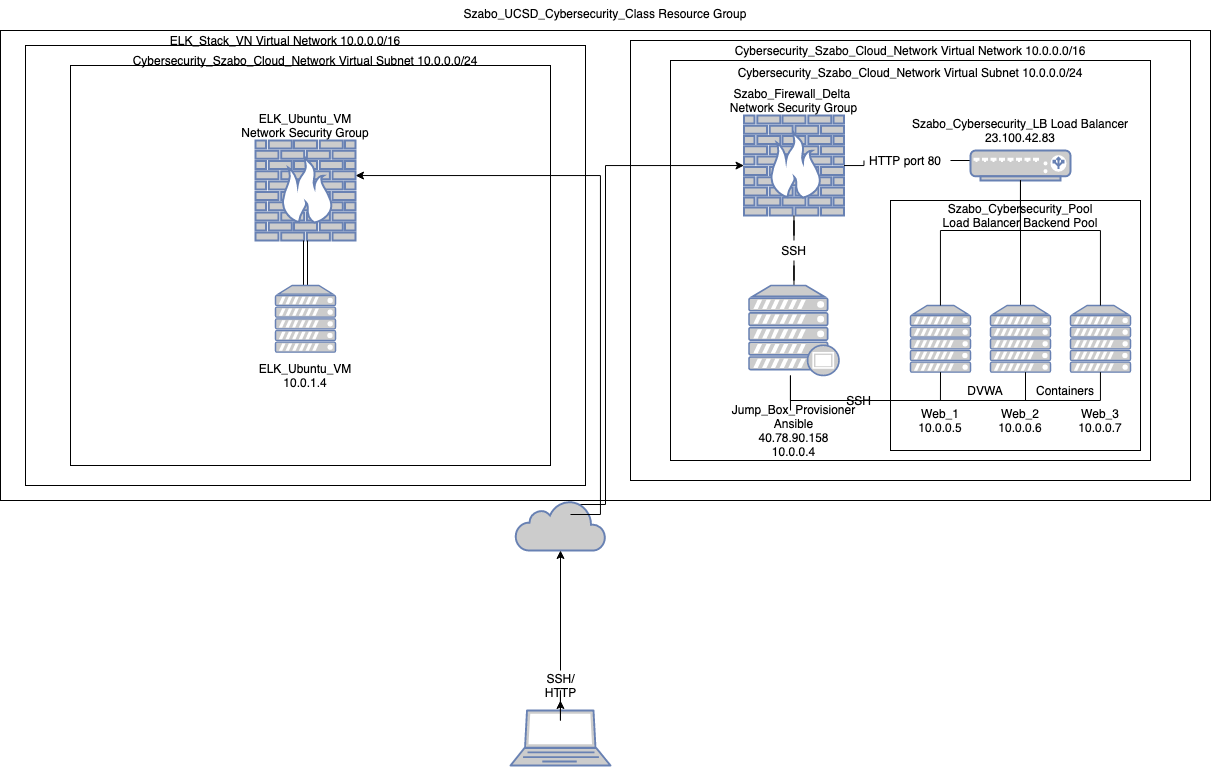

The diagram above was exported from draw.io. Its source (the exported page's mxGraphModel, read from the mxfile embedded in the PNG):
<mxGraphModel dx="2213" dy="1476" grid="1" gridSize="10" guides="1" tooltips="1" connect="1" arrows="1" fold="1" page="1" pageScale="1" pageWidth="1100" pageHeight="850" math="0" shadow="0">
  <root>
    <mxCell id="0" />
    <mxCell id="1" parent="0" />
    <mxCell id="CRCkr_mywI6rVdv1bySi-1" value="" style="whiteSpace=wrap;html=1;fillColor=none;strokeWidth=1;" vertex="1" parent="1">
      <mxGeometry x="-140" y="10" width="1210" height="470" as="geometry" />
    </mxCell>
    <mxCell id="QaTTCU6c3K-7KS-Iw3ns-6" value="" style="whiteSpace=wrap;html=1;fillColor=none;strokeWidth=1;" parent="1" vertex="1">
      <mxGeometry x="490" y="20" width="560" height="440" as="geometry" />
    </mxCell>
    <mxCell id="QaTTCU6c3K-7KS-Iw3ns-8" value="" style="whiteSpace=wrap;html=1;strokeColor=#000000;strokeWidth=1;fillColor=none;fontColor=#000000;" parent="1" vertex="1">
      <mxGeometry x="530" y="40" width="480" height="400" as="geometry" />
    </mxCell>
    <mxCell id="QaTTCU6c3K-7KS-Iw3ns-24" value="" style="whiteSpace=wrap;html=1;strokeColor=#000000;strokeWidth=1;fillColor=none;fontFamily=Helvetica;fontColor=#000000;" parent="1" vertex="1">
      <mxGeometry x="750" y="180" width="250" height="250" as="geometry" />
    </mxCell>
    <mxCell id="QaTTCU6c3K-7KS-Iw3ns-21" value="" style="edgeStyle=orthogonalEdgeStyle;rounded=0;orthogonalLoop=1;jettySize=auto;html=1;fontFamily=Helvetica;fontColor=#000000;exitX=0.5;exitY=0.08;exitDx=0;exitDy=0;exitPerimeter=0;" parent="1" source="QaTTCU6c3K-7KS-Iw3ns-1" target="QaTTCU6c3K-7KS-Iw3ns-11" edge="1">
      <mxGeometry relative="1" as="geometry">
        <Array as="points">
          <mxPoint x="465" y="484" />
          <mxPoint x="465" y="145" />
        </Array>
      </mxGeometry>
    </mxCell>
    <mxCell id="QaTTCU6c3K-7KS-Iw3ns-1" value="" style="html=1;outlineConnect=0;fillColor=#CCCCCC;strokeColor=#6881B3;gradientColor=none;gradientDirection=north;strokeWidth=2;shape=mxgraph.networks.cloud;fontColor=#ffffff;" parent="1" vertex="1">
      <mxGeometry x="375" y="480" width="90" height="50" as="geometry" />
    </mxCell>
    <mxCell id="QaTTCU6c3K-7KS-Iw3ns-4" value="" style="edgeStyle=orthogonalEdgeStyle;rounded=0;orthogonalLoop=1;jettySize=auto;html=1;" parent="1" source="QaTTCU6c3K-7KS-Iw3ns-5" target="QaTTCU6c3K-7KS-Iw3ns-1" edge="1">
      <mxGeometry relative="1" as="geometry" />
    </mxCell>
    <mxCell id="QaTTCU6c3K-7KS-Iw3ns-2" value="" style="fontColor=#0066CC;verticalAlign=top;verticalLabelPosition=bottom;labelPosition=center;align=center;html=1;outlineConnect=0;fillColor=#CCCCCC;strokeColor=#6881B3;gradientColor=none;gradientDirection=north;strokeWidth=2;shape=mxgraph.networks.laptop;" parent="1" vertex="1">
      <mxGeometry x="370" y="690" width="100" height="55" as="geometry" />
    </mxCell>
    <mxCell id="QaTTCU6c3K-7KS-Iw3ns-7" value="Szabo_UCSD_Cybersecurity_Class Resource Group&#10;" style="text;resizable=0;autosize=1;align=center;verticalAlign=middle;points=[];rounded=0;" parent="1" vertex="1">
      <mxGeometry x="270" y="-20" width="390" height="40" as="geometry" />
    </mxCell>
    <mxCell id="QaTTCU6c3K-7KS-Iw3ns-9" value="Cybersecurity_Szabo_Cloud_Network Virtual Network 10.0.0.0/16" style="text;resizable=0;autosize=1;align=center;verticalAlign=middle;points=[];rounded=0;fontFamily=Helvetica;" parent="1" vertex="1">
      <mxGeometry x="585" y="20" width="370" height="20" as="geometry" />
    </mxCell>
    <mxCell id="QaTTCU6c3K-7KS-Iw3ns-5" value="SSH/&lt;br&gt;HTTP" style="text;html=1;resizable=0;autosize=1;align=center;verticalAlign=middle;points=[];fillColor=none;strokeColor=none;rounded=0;" parent="1" vertex="1">
      <mxGeometry x="395" y="650" width="50" height="30" as="geometry" />
    </mxCell>
    <mxCell id="QaTTCU6c3K-7KS-Iw3ns-10" value="" style="edgeStyle=orthogonalEdgeStyle;rounded=0;orthogonalLoop=1;jettySize=auto;html=1;" parent="1" source="QaTTCU6c3K-7KS-Iw3ns-2" target="QaTTCU6c3K-7KS-Iw3ns-5" edge="1">
      <mxGeometry relative="1" as="geometry">
        <mxPoint x="420" y="690" as="sourcePoint" />
        <mxPoint x="420" y="610" as="targetPoint" />
      </mxGeometry>
    </mxCell>
    <mxCell id="QaTTCU6c3K-7KS-Iw3ns-20" value="" style="edgeStyle=orthogonalEdgeStyle;rounded=0;orthogonalLoop=1;jettySize=auto;html=1;fontFamily=Helvetica;fontColor=#000000;endArrow=none;endFill=0;" parent="1" source="QaTTCU6c3K-7KS-Iw3ns-52" target="QaTTCU6c3K-7KS-Iw3ns-13" edge="1">
      <mxGeometry relative="1" as="geometry" />
    </mxCell>
    <mxCell id="QaTTCU6c3K-7KS-Iw3ns-30" value="" style="edgeStyle=orthogonalEdgeStyle;rounded=0;orthogonalLoop=1;jettySize=auto;html=1;fontFamily=Helvetica;fontColor=#000000;endArrow=none;endFill=0;" parent="1" source="QaTTCU6c3K-7KS-Iw3ns-42" target="QaTTCU6c3K-7KS-Iw3ns-12" edge="1">
      <mxGeometry relative="1" as="geometry">
        <mxPoint x="773.5" y="225" as="targetPoint" />
      </mxGeometry>
    </mxCell>
    <mxCell id="QaTTCU6c3K-7KS-Iw3ns-11" value="" style="fontColor=#0066CC;verticalAlign=top;verticalLabelPosition=bottom;labelPosition=center;align=center;html=1;outlineConnect=0;fillColor=#CCCCCC;strokeColor=#6881B3;gradientColor=none;gradientDirection=north;strokeWidth=2;shape=mxgraph.networks.firewall;" parent="1" vertex="1">
      <mxGeometry x="603.5" y="95" width="100" height="100" as="geometry" />
    </mxCell>
    <mxCell id="QaTTCU6c3K-7KS-Iw3ns-12" value="" style="fontColor=#0066CC;verticalAlign=top;verticalLabelPosition=bottom;labelPosition=center;align=center;html=1;outlineConnect=0;fillColor=#CCCCCC;strokeColor=#6881B3;gradientColor=none;gradientDirection=north;strokeWidth=2;shape=mxgraph.networks.load_balancer;" parent="1" vertex="1">
      <mxGeometry x="830" y="130" width="100" height="30" as="geometry" />
    </mxCell>
    <mxCell id="QaTTCU6c3K-7KS-Iw3ns-13" value="" style="fontColor=#0066CC;verticalAlign=top;verticalLabelPosition=bottom;labelPosition=center;align=center;html=1;outlineConnect=0;fillColor=#CCCCCC;strokeColor=#6881B3;gradientColor=none;gradientDirection=north;strokeWidth=2;shape=mxgraph.networks.proxy_server;" parent="1" vertex="1">
      <mxGeometry x="608.5" y="265" width="90" height="90" as="geometry" />
    </mxCell>
    <mxCell id="QaTTCU6c3K-7KS-Iw3ns-14" value="" style="fontColor=#0066CC;verticalAlign=top;verticalLabelPosition=bottom;labelPosition=center;align=center;html=1;outlineConnect=0;fillColor=#CCCCCC;strokeColor=#6881B3;gradientColor=none;gradientDirection=north;strokeWidth=2;shape=mxgraph.networks.server;" parent="1" vertex="1">
      <mxGeometry x="770" y="285" width="60" height="66.67" as="geometry" />
    </mxCell>
    <mxCell id="QaTTCU6c3K-7KS-Iw3ns-38" value="" style="edgeStyle=orthogonalEdgeStyle;rounded=0;orthogonalLoop=1;jettySize=auto;html=1;endArrow=none;endFill=0;fontFamily=Helvetica;fontColor=#000000;" parent="1" source="QaTTCU6c3K-7KS-Iw3ns-17" target="QaTTCU6c3K-7KS-Iw3ns-12" edge="1">
      <mxGeometry relative="1" as="geometry">
        <mxPoint x="880" y="205" as="targetPoint" />
      </mxGeometry>
    </mxCell>
    <mxCell id="QaTTCU6c3K-7KS-Iw3ns-17" value="" style="fontColor=#0066CC;verticalAlign=top;verticalLabelPosition=bottom;labelPosition=center;align=center;html=1;outlineConnect=0;fillColor=#CCCCCC;strokeColor=#6881B3;gradientColor=none;gradientDirection=north;strokeWidth=2;shape=mxgraph.networks.server;" parent="1" vertex="1">
      <mxGeometry x="850" y="285" width="60" height="66.67" as="geometry" />
    </mxCell>
    <mxCell id="QaTTCU6c3K-7KS-Iw3ns-18" value="" style="fontColor=#0066CC;verticalAlign=top;verticalLabelPosition=bottom;labelPosition=center;align=center;html=1;outlineConnect=0;fillColor=#CCCCCC;strokeColor=#6881B3;gradientColor=none;gradientDirection=north;strokeWidth=2;shape=mxgraph.networks.server;" parent="1" vertex="1">
      <mxGeometry x="930" y="285" width="60" height="66.67" as="geometry" />
    </mxCell>
    <mxCell id="QaTTCU6c3K-7KS-Iw3ns-19" value="Szabo_Firewall_Delta &#10;Network Security Group" style="text;resizable=0;autosize=1;align=center;verticalAlign=middle;points=[];rounded=0;fontFamily=Helvetica;" parent="1" vertex="1">
      <mxGeometry x="583.5" y="65" width="140" height="30" as="geometry" />
    </mxCell>
    <mxCell id="QaTTCU6c3K-7KS-Iw3ns-33" value="" style="edgeStyle=orthogonalEdgeStyle;rounded=0;orthogonalLoop=1;jettySize=auto;html=1;fontFamily=Helvetica;fontColor=#000000;endArrow=none;endFill=0;" parent="1" source="QaTTCU6c3K-7KS-Iw3ns-18" edge="1">
      <mxGeometry relative="1" as="geometry">
        <mxPoint x="896" y="361.66999999999996" as="sourcePoint" />
        <mxPoint x="650" y="390" as="targetPoint" />
        <Array as="points">
          <mxPoint x="960" y="380" />
          <mxPoint x="650" y="380" />
        </Array>
      </mxGeometry>
    </mxCell>
    <mxCell id="QaTTCU6c3K-7KS-Iw3ns-25" value="Szabo_Cybersecurity_Pool &#10;Load Balancer Backend Pool" style="text;resizable=0;autosize=1;align=center;verticalAlign=middle;points=[];rounded=0;fontFamily=Helvetica;" parent="1" vertex="1">
      <mxGeometry x="795" y="180" width="170" height="30" as="geometry" />
    </mxCell>
    <mxCell id="QaTTCU6c3K-7KS-Iw3ns-36" value="" style="edgeStyle=orthogonalEdgeStyle;rounded=0;orthogonalLoop=1;jettySize=auto;html=1;fontFamily=Helvetica;fontColor=#000000;endArrow=none;endFill=0;" parent="1" target="QaTTCU6c3K-7KS-Iw3ns-13" edge="1">
      <mxGeometry relative="1" as="geometry">
        <mxPoint x="800" y="351.66999999999996" as="sourcePoint" />
        <mxPoint x="650" y="390" as="targetPoint" />
        <Array as="points">
          <mxPoint x="800" y="380" />
          <mxPoint x="650" y="380" />
        </Array>
      </mxGeometry>
    </mxCell>
    <mxCell id="QaTTCU6c3K-7KS-Iw3ns-39" value="" style="edgeStyle=orthogonalEdgeStyle;rounded=0;orthogonalLoop=1;jettySize=auto;html=1;endArrow=none;endFill=0;fontFamily=Helvetica;fontColor=#000000;" parent="1" source="QaTTCU6c3K-7KS-Iw3ns-18" target="QaTTCU6c3K-7KS-Iw3ns-12" edge="1">
      <mxGeometry relative="1" as="geometry">
        <mxPoint x="890" y="295" as="sourcePoint" />
        <mxPoint x="890" y="170" as="targetPoint" />
        <Array as="points">
          <mxPoint x="960" y="210" />
          <mxPoint x="880" y="210" />
        </Array>
      </mxGeometry>
    </mxCell>
    <mxCell id="QaTTCU6c3K-7KS-Iw3ns-40" value="" style="edgeStyle=orthogonalEdgeStyle;rounded=0;orthogonalLoop=1;jettySize=auto;html=1;endArrow=none;endFill=0;fontFamily=Helvetica;fontColor=#000000;entryX=0.5;entryY=1;entryDx=0;entryDy=0;entryPerimeter=0;" parent="1" source="QaTTCU6c3K-7KS-Iw3ns-14" target="QaTTCU6c3K-7KS-Iw3ns-12" edge="1">
      <mxGeometry relative="1" as="geometry">
        <mxPoint x="970" y="295" as="sourcePoint" />
        <mxPoint x="890" y="170" as="targetPoint" />
        <Array as="points">
          <mxPoint x="800" y="210" />
          <mxPoint x="880" y="210" />
        </Array>
      </mxGeometry>
    </mxCell>
    <mxCell id="QaTTCU6c3K-7KS-Iw3ns-41" value="Szabo_Cybersecurity_LB Load Balancer&#10;23.100.42.83" style="text;resizable=0;autosize=1;align=center;verticalAlign=middle;points=[];rounded=0;fontFamily=Helvetica;" parent="1" vertex="1">
      <mxGeometry x="765" y="95" width="230" height="30" as="geometry" />
    </mxCell>
    <mxCell id="QaTTCU6c3K-7KS-Iw3ns-42" value="HTTP port 80" style="text;resizable=0;autosize=1;align=center;verticalAlign=middle;points=[];rounded=0;fontFamily=Helvetica;" parent="1" vertex="1">
      <mxGeometry x="720" y="130" width="90" height="20" as="geometry" />
    </mxCell>
    <mxCell id="QaTTCU6c3K-7KS-Iw3ns-43" value="" style="edgeStyle=orthogonalEdgeStyle;rounded=0;orthogonalLoop=1;jettySize=auto;html=1;fontFamily=Helvetica;fontColor=#000000;endArrow=none;endFill=0;" parent="1" source="QaTTCU6c3K-7KS-Iw3ns-11" target="QaTTCU6c3K-7KS-Iw3ns-42" edge="1">
      <mxGeometry relative="1" as="geometry">
        <mxPoint x="703.5" y="145" as="sourcePoint" />
        <mxPoint x="830" y="145" as="targetPoint" />
      </mxGeometry>
    </mxCell>
    <mxCell id="QaTTCU6c3K-7KS-Iw3ns-44" value="Web_1&#10;10.0.0.5" style="text;resizable=0;autosize=1;align=center;verticalAlign=middle;points=[];rounded=0;fontFamily=Helvetica;" parent="1" vertex="1">
      <mxGeometry x="770" y="385" width="60" height="30" as="geometry" />
    </mxCell>
    <mxCell id="QaTTCU6c3K-7KS-Iw3ns-45" value="Web_2&#10;10.0.0.6" style="text;resizable=0;autosize=1;align=center;verticalAlign=middle;points=[];rounded=0;fontFamily=Helvetica;" parent="1" vertex="1">
      <mxGeometry x="850" y="385" width="60" height="30" as="geometry" />
    </mxCell>
    <mxCell id="QaTTCU6c3K-7KS-Iw3ns-47" value="Web_3&#10;10.0.0.7" style="text;resizable=0;autosize=1;align=center;verticalAlign=middle;points=[];rounded=0;fontFamily=Helvetica;" parent="1" vertex="1">
      <mxGeometry x="930" y="385" width="60" height="30" as="geometry" />
    </mxCell>
    <mxCell id="QaTTCU6c3K-7KS-Iw3ns-50" value="" style="edgeStyle=orthogonalEdgeStyle;rounded=0;orthogonalLoop=1;jettySize=auto;html=1;fontFamily=Helvetica;fontColor=#000000;endArrow=none;endFill=0;" parent="1" target="QaTTCU6c3K-7KS-Iw3ns-13" edge="1">
      <mxGeometry relative="1" as="geometry">
        <mxPoint x="885" y="351.6700000000001" as="sourcePoint" />
        <mxPoint x="575" y="390" as="targetPoint" />
        <Array as="points">
          <mxPoint x="885" y="380" />
          <mxPoint x="650" y="380" />
        </Array>
      </mxGeometry>
    </mxCell>
    <mxCell id="QaTTCU6c3K-7KS-Iw3ns-51" value="Jump_Box_Provisioner&#10;Ansible&#10;40.78.90.158&#10;10.0.0.4" style="text;resizable=0;autosize=1;align=center;verticalAlign=middle;points=[];rounded=0;fontFamily=Helvetica;" parent="1" vertex="1">
      <mxGeometry x="583.5" y="380" width="140" height="60" as="geometry" />
    </mxCell>
    <mxCell id="QaTTCU6c3K-7KS-Iw3ns-52" value="SSH" style="text;resizable=0;autosize=1;align=center;verticalAlign=middle;points=[];rounded=0;fontFamily=Helvetica;" parent="1" vertex="1">
      <mxGeometry x="633.5" y="220" width="40" height="20" as="geometry" />
    </mxCell>
    <mxCell id="QaTTCU6c3K-7KS-Iw3ns-53" value="" style="edgeStyle=orthogonalEdgeStyle;rounded=0;orthogonalLoop=1;jettySize=auto;html=1;fontFamily=Helvetica;fontColor=#000000;endArrow=none;endFill=0;" parent="1" source="QaTTCU6c3K-7KS-Iw3ns-11" target="QaTTCU6c3K-7KS-Iw3ns-52" edge="1">
      <mxGeometry relative="1" as="geometry">
        <mxPoint x="653.5" y="195" as="sourcePoint" />
        <mxPoint x="653.5" y="265" as="targetPoint" />
      </mxGeometry>
    </mxCell>
    <mxCell id="QaTTCU6c3K-7KS-Iw3ns-54" value="SSH" style="text;resizable=0;autosize=1;align=center;verticalAlign=middle;points=[];rounded=0;fontFamily=Helvetica;" parent="1" vertex="1">
      <mxGeometry x="698.5" y="370" width="40" height="20" as="geometry" />
    </mxCell>
    <mxCell id="QaTTCU6c3K-7KS-Iw3ns-56" value="DVWA" style="text;resizable=0;autosize=1;align=center;verticalAlign=middle;points=[];rounded=0;fontFamily=Helvetica;" parent="1" vertex="1">
      <mxGeometry x="820" y="360" width="50" height="20" as="geometry" />
    </mxCell>
    <mxCell id="QaTTCU6c3K-7KS-Iw3ns-57" value="Containers" style="text;resizable=0;autosize=1;align=center;verticalAlign=middle;points=[];rounded=0;fontFamily=Helvetica;" parent="1" vertex="1">
      <mxGeometry x="890" y="360" width="70" height="20" as="geometry" />
    </mxCell>
    <mxCell id="QaTTCU6c3K-7KS-Iw3ns-58" value="Cybersecurity_Szabo_Cloud_Network Virtual Subnet 10.0.0.0/24" style="text;resizable=0;autosize=1;align=center;verticalAlign=middle;points=[];rounded=0;fontFamily=Helvetica;" parent="1" vertex="1">
      <mxGeometry x="590" y="42" width="360" height="20" as="geometry" />
    </mxCell>
    <mxCell id="CRCkr_mywI6rVdv1bySi-2" value="" style="whiteSpace=wrap;html=1;fillColor=none;strokeWidth=1;" vertex="1" parent="1">
      <mxGeometry x="-115" y="25" width="560" height="440" as="geometry" />
    </mxCell>
    <mxCell id="CRCkr_mywI6rVdv1bySi-3" value="" style="edgeStyle=orthogonalEdgeStyle;rounded=0;orthogonalLoop=1;jettySize=auto;html=1;fontFamily=Helvetica;fontColor=#000000;exitX=0.5;exitY=0.08;exitDx=0;exitDy=0;exitPerimeter=0;" edge="1" parent="1" target="CRCkr_mywI6rVdv1bySi-8">
      <mxGeometry relative="1" as="geometry">
        <mxPoint x="430" y="494.00000000000045" as="sourcePoint" />
        <mxPoint x="613.5" y="155.00000000000023" as="targetPoint" />
        <Array as="points">
          <mxPoint x="460" y="494" />
          <mxPoint x="460" y="155" />
        </Array>
      </mxGeometry>
    </mxCell>
    <mxCell id="CRCkr_mywI6rVdv1bySi-4" value="ELK_Stack_VN Virtual Network 10.0.0.0/16" style="text;resizable=0;autosize=1;align=center;verticalAlign=middle;points=[];rounded=0;fontFamily=Helvetica;" vertex="1" parent="1">
      <mxGeometry x="20" y="10" width="250" height="20" as="geometry" />
    </mxCell>
    <mxCell id="CRCkr_mywI6rVdv1bySi-6" value="" style="whiteSpace=wrap;html=1;strokeColor=#000000;strokeWidth=1;fillColor=none;fontColor=#000000;" vertex="1" parent="1">
      <mxGeometry x="-70" y="45" width="480" height="400" as="geometry" />
    </mxCell>
    <mxCell id="CRCkr_mywI6rVdv1bySi-7" value="Cybersecurity_Szabo_Cloud_Network Virtual Subnet 10.0.0.0/24" style="text;resizable=0;autosize=1;align=center;verticalAlign=middle;points=[];rounded=0;fontFamily=Helvetica;" vertex="1" parent="1">
      <mxGeometry x="-15" y="30" width="360" height="20" as="geometry" />
    </mxCell>
    <mxCell id="CRCkr_mywI6rVdv1bySi-8" value="" style="fontColor=#0066CC;verticalAlign=top;verticalLabelPosition=bottom;labelPosition=center;align=center;html=1;outlineConnect=0;fillColor=#CCCCCC;strokeColor=#6881B3;gradientColor=none;gradientDirection=north;strokeWidth=2;shape=mxgraph.networks.firewall;" vertex="1" parent="1">
      <mxGeometry x="115" y="120" width="100" height="100" as="geometry" />
    </mxCell>
    <mxCell id="CRCkr_mywI6rVdv1bySi-9" value="ELK_Ubuntu_VM&#10;Network Security Group" style="text;resizable=0;autosize=1;align=center;verticalAlign=middle;points=[];rounded=0;fontFamily=Helvetica;" vertex="1" parent="1">
      <mxGeometry x="95" y="90" width="140" height="30" as="geometry" />
    </mxCell>
    <mxCell id="CRCkr_mywI6rVdv1bySi-11" value="" style="edgeStyle=orthogonalEdgeStyle;rounded=0;orthogonalLoop=1;jettySize=auto;html=1;shape=link;" edge="1" parent="1" source="CRCkr_mywI6rVdv1bySi-10" target="CRCkr_mywI6rVdv1bySi-8">
      <mxGeometry relative="1" as="geometry" />
    </mxCell>
    <mxCell id="CRCkr_mywI6rVdv1bySi-10" value="" style="fontColor=#0066CC;verticalAlign=top;verticalLabelPosition=bottom;labelPosition=center;align=center;html=1;outlineConnect=0;fillColor=#CCCCCC;strokeColor=#6881B3;gradientColor=none;gradientDirection=north;strokeWidth=2;shape=mxgraph.networks.server;" vertex="1" parent="1">
      <mxGeometry x="135" y="265" width="60" height="66.67" as="geometry" />
    </mxCell>
    <mxCell id="CRCkr_mywI6rVdv1bySi-12" value="ELK_Ubuntu_VM&#10;10.0.1.4" style="text;resizable=0;autosize=1;align=center;verticalAlign=middle;points=[];rounded=0;fontFamily=Helvetica;" vertex="1" parent="1">
      <mxGeometry x="110" y="340" width="110" height="30" as="geometry" />
    </mxCell>
  </root>
</mxGraphModel>